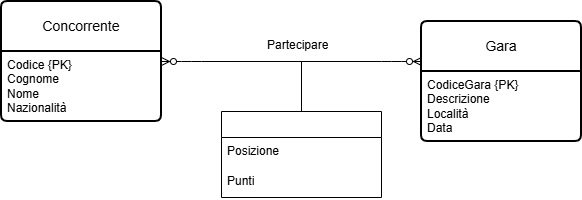

The diagram above was exported from draw.io. Its source (the exported page's mxGraphModel, read from the mxfile embedded in the PNG):
<mxGraphModel dx="1247" dy="673" grid="1" gridSize="10" guides="1" tooltips="1" connect="1" arrows="1" fold="1" page="1" pageScale="1" pageWidth="850" pageHeight="1100" math="0" shadow="0">
  <root>
    <mxCell id="0" />
    <mxCell id="1" parent="0" />
    <mxCell id="kD83sNTbTW32Z5aLTYpI-1" parent="1" style="swimlane;childLayout=stackLayout;horizontal=1;startSize=50;horizontalStack=0;rounded=1;fontSize=14;fontStyle=0;strokeWidth=2;resizeParent=0;resizeLast=1;shadow=0;dashed=0;align=center;arcSize=4;whiteSpace=wrap;html=1;" value="Concorrente" vertex="1">
      <mxGeometry height="120" width="160" x="90" y="250" as="geometry" />
    </mxCell>
    <mxCell id="kD83sNTbTW32Z5aLTYpI-2" parent="kD83sNTbTW32Z5aLTYpI-1" style="align=left;strokeColor=none;fillColor=none;spacingLeft=4;spacingRight=4;fontSize=12;verticalAlign=top;rotatable=0;part=1;html=1;whiteSpace=wrap;" value="Codice {PK}&lt;div&gt;Cognome&lt;/div&gt;&lt;div&gt;Nome&lt;br&gt;Nazionalità&lt;/div&gt;" vertex="1">
      <mxGeometry height="70" width="160" y="50" as="geometry" />
    </mxCell>
    <mxCell id="kD83sNTbTW32Z5aLTYpI-3" parent="1" style="swimlane;childLayout=stackLayout;horizontal=1;startSize=50;horizontalStack=0;rounded=1;fontSize=14;fontStyle=0;strokeWidth=2;resizeParent=0;resizeLast=1;shadow=0;dashed=0;align=center;arcSize=4;whiteSpace=wrap;html=1;" value="Gara" vertex="1">
      <mxGeometry height="120" width="160" x="510" y="270" as="geometry" />
    </mxCell>
    <mxCell id="kD83sNTbTW32Z5aLTYpI-4" parent="kD83sNTbTW32Z5aLTYpI-3" style="align=left;strokeColor=none;fillColor=none;spacingLeft=4;spacingRight=4;fontSize=12;verticalAlign=top;rotatable=0;part=1;html=1;whiteSpace=wrap;" value="CodiceGara {PK}&lt;div&gt;Descrizione&lt;/div&gt;&lt;div&gt;Località&lt;/div&gt;&lt;div&gt;Data&lt;br&gt;&lt;br&gt;&lt;/div&gt;" vertex="1">
      <mxGeometry height="70" width="160" y="50" as="geometry" />
    </mxCell>
    <mxCell id="kj2tA5tPMeeZ-2L8yrdS-1" edge="1" parent="1" source="kD83sNTbTW32Z5aLTYpI-1" style="edgeStyle=entityRelationEdgeStyle;fontSize=12;html=1;endArrow=ERzeroToMany;endFill=1;startArrow=ERzeroToMany;exitX=1;exitY=0.5;exitDx=0;exitDy=0;entryX=0;entryY=-0.143;entryDx=0;entryDy=0;entryPerimeter=0;" target="kD83sNTbTW32Z5aLTYpI-4" value="">
      <mxGeometry height="100" relative="1" width="100" as="geometry">
        <mxPoint x="380" y="400" as="sourcePoint" />
        <mxPoint x="480" y="300" as="targetPoint" />
      </mxGeometry>
    </mxCell>
    <mxCell id="kj2tA5tPMeeZ-2L8yrdS-6" edge="1" parent="1" source="kj2tA5tPMeeZ-2L8yrdS-2" style="edgeStyle=none;html=1;exitX=0.5;exitY=0;exitDx=0;exitDy=0;endArrow=none;endFill=0;">
      <mxGeometry relative="1" as="geometry">
        <mxPoint x="390" y="330" as="targetPoint" />
      </mxGeometry>
    </mxCell>
    <mxCell id="kj2tA5tPMeeZ-2L8yrdS-7" edge="1" parent="1" source="kj2tA5tPMeeZ-2L8yrdS-2" style="edgeStyle=none;html=1;endArrow=none;endFill=0;">
      <mxGeometry relative="1" as="geometry">
        <mxPoint x="390" y="310" as="targetPoint" />
      </mxGeometry>
    </mxCell>
    <mxCell id="kj2tA5tPMeeZ-2L8yrdS-2" parent="1" style="swimlane;fontStyle=0;childLayout=stackLayout;horizontal=1;startSize=26;horizontalStack=0;resizeParent=1;resizeParentMax=0;resizeLast=0;collapsible=1;marginBottom=0;align=center;fontSize=14;" value="" vertex="1">
      <mxGeometry height="86" width="160" x="310" y="360" as="geometry" />
    </mxCell>
    <mxCell id="kj2tA5tPMeeZ-2L8yrdS-3" parent="kj2tA5tPMeeZ-2L8yrdS-2" style="text;strokeColor=none;fillColor=none;spacingLeft=4;spacingRight=4;overflow=hidden;rotatable=0;points=[[0,0.5],[1,0.5]];portConstraint=eastwest;fontSize=12;whiteSpace=wrap;html=1;" value="Posizione" vertex="1">
      <mxGeometry height="30" width="160" y="26" as="geometry" />
    </mxCell>
    <mxCell id="kj2tA5tPMeeZ-2L8yrdS-4" parent="kj2tA5tPMeeZ-2L8yrdS-2" style="text;strokeColor=none;fillColor=none;spacingLeft=4;spacingRight=4;overflow=hidden;rotatable=0;points=[[0,0.5],[1,0.5]];portConstraint=eastwest;fontSize=12;whiteSpace=wrap;html=1;" value="Punti" vertex="1">
      <mxGeometry height="30" width="160" y="56" as="geometry" />
    </mxCell>
    <mxCell id="kj2tA5tPMeeZ-2L8yrdS-8" parent="1" style="text;strokeColor=none;fillColor=none;spacingLeft=4;spacingRight=4;overflow=hidden;rotatable=0;points=[[0,0.5],[1,0.5]];portConstraint=eastwest;fontSize=12;whiteSpace=wrap;html=1;" value="Partecipare" vertex="1">
      <mxGeometry height="30" width="80" x="350" y="280" as="geometry" />
    </mxCell>
  </root>
</mxGraphModel>